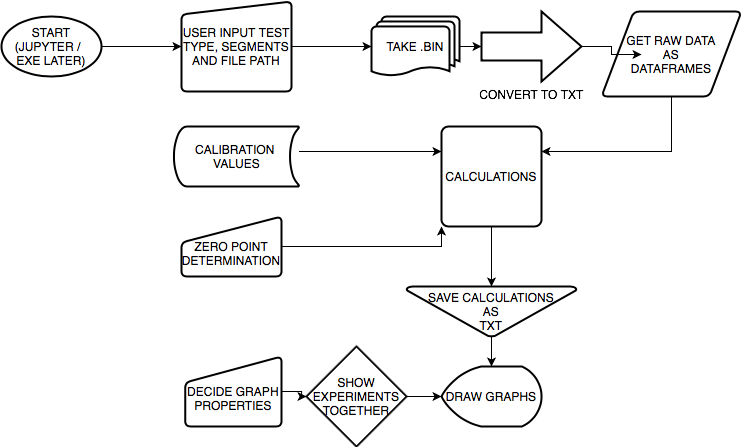

The diagram above was exported from draw.io. Its source (the exported page's mxGraphModel, read from the mxfile embedded in the PNG):
<mxGraphModel dx="1186" dy="812" grid="1" gridSize="10" guides="1" tooltips="1" connect="1" arrows="1" fold="1" page="1" pageScale="1" pageWidth="827" pageHeight="1169" math="0" shadow="0">
  <root>
    <mxCell id="0" />
    <mxCell id="1" parent="0" />
    <mxCell id="Ysc9A5vgX-MtFjbYhugC-16" style="edgeStyle=orthogonalEdgeStyle;rounded=0;orthogonalLoop=1;jettySize=auto;html=1;entryX=1;entryY=0.25;entryDx=0;entryDy=0;" parent="1" source="Ysc9A5vgX-MtFjbYhugC-3" target="Ysc9A5vgX-MtFjbYhugC-14" edge="1">
      <mxGeometry relative="1" as="geometry">
        <Array as="points">
          <mxPoint x="730" y="245" />
        </Array>
      </mxGeometry>
    </mxCell>
    <mxCell id="Ysc9A5vgX-MtFjbYhugC-3" value="GET RAW DATA&lt;br&gt;AS&lt;br&gt;DATAFRAMES" style="shape=parallelogram;html=1;strokeWidth=2;perimeter=parallelogramPerimeter;whiteSpace=wrap;rounded=1;arcSize=12;size=0.23;" parent="1" vertex="1">
      <mxGeometry x="660" y="105" width="140" height="85" as="geometry" />
    </mxCell>
    <mxCell id="Ysc9A5vgX-MtFjbYhugC-13" value="" style="edgeStyle=orthogonalEdgeStyle;rounded=0;orthogonalLoop=1;jettySize=auto;html=1;" parent="1" source="Ysc9A5vgX-MtFjbYhugC-5" target="Ysc9A5vgX-MtFjbYhugC-11" edge="1">
      <mxGeometry relative="1" as="geometry" />
    </mxCell>
    <mxCell id="Ysc9A5vgX-MtFjbYhugC-5" value="TAKE .BIN" style="strokeWidth=2;html=1;shape=mxgraph.flowchart.multi-document;whiteSpace=wrap;" parent="1" vertex="1">
      <mxGeometry x="430" y="110" width="88" height="60" as="geometry" />
    </mxCell>
    <mxCell id="Ysc9A5vgX-MtFjbYhugC-8" value="" style="edgeStyle=orthogonalEdgeStyle;rounded=0;orthogonalLoop=1;jettySize=auto;html=1;" parent="1" source="Ysc9A5vgX-MtFjbYhugC-6" target="Ysc9A5vgX-MtFjbYhugC-7" edge="1">
      <mxGeometry relative="1" as="geometry" />
    </mxCell>
    <mxCell id="Ysc9A5vgX-MtFjbYhugC-6" value="START (JUPYTER / &amp;nbsp; EXE LATER)" style="strokeWidth=2;html=1;shape=mxgraph.flowchart.start_1;whiteSpace=wrap;" parent="1" vertex="1">
      <mxGeometry x="60" y="110" width="100" height="60" as="geometry" />
    </mxCell>
    <mxCell id="Ysc9A5vgX-MtFjbYhugC-9" value="" style="edgeStyle=orthogonalEdgeStyle;rounded=0;orthogonalLoop=1;jettySize=auto;html=1;" parent="1" source="Ysc9A5vgX-MtFjbYhugC-7" target="Ysc9A5vgX-MtFjbYhugC-5" edge="1">
      <mxGeometry relative="1" as="geometry" />
    </mxCell>
    <mxCell id="Ysc9A5vgX-MtFjbYhugC-7" value="USER INPUT TEST TYPE, SEGMENTS AND FILE PATH" style="html=1;strokeWidth=2;shape=manualInput;whiteSpace=wrap;rounded=1;size=13;arcSize=11;" parent="1" vertex="1">
      <mxGeometry x="240" y="95" width="110" height="90" as="geometry" />
    </mxCell>
    <mxCell id="Ysc9A5vgX-MtFjbYhugC-15" style="edgeStyle=orthogonalEdgeStyle;rounded=0;orthogonalLoop=1;jettySize=auto;html=1;entryX=0;entryY=0.25;entryDx=0;entryDy=0;" parent="1" source="Ysc9A5vgX-MtFjbYhugC-10" target="Ysc9A5vgX-MtFjbYhugC-14" edge="1">
      <mxGeometry relative="1" as="geometry">
        <Array as="points">
          <mxPoint x="400" y="245" />
          <mxPoint x="400" y="245" />
        </Array>
      </mxGeometry>
    </mxCell>
    <mxCell id="Ysc9A5vgX-MtFjbYhugC-10" value="CALIBRATION&amp;nbsp;&lt;br&gt;VALUES" style="strokeWidth=2;html=1;shape=mxgraph.flowchart.stored_data;whiteSpace=wrap;" parent="1" vertex="1">
      <mxGeometry x="232.5" y="220" width="125" height="60" as="geometry" />
    </mxCell>
    <mxCell id="Ysc9A5vgX-MtFjbYhugC-12" value="" style="edgeStyle=orthogonalEdgeStyle;rounded=0;orthogonalLoop=1;jettySize=auto;html=1;" parent="1" source="Ysc9A5vgX-MtFjbYhugC-11" edge="1">
      <mxGeometry relative="1" as="geometry">
        <mxPoint x="700" y="148" as="targetPoint" />
      </mxGeometry>
    </mxCell>
    <mxCell id="Ysc9A5vgX-MtFjbYhugC-11" value="CONVERT TO TXT" style="verticalLabelPosition=bottom;verticalAlign=top;html=1;strokeWidth=2;shape=mxgraph.arrows2.arrow;dy=0.6;dx=40;notch=0;" parent="1" vertex="1">
      <mxGeometry x="540" y="105" width="100" height="70" as="geometry" />
    </mxCell>
    <mxCell id="Ysc9A5vgX-MtFjbYhugC-21" style="edgeStyle=orthogonalEdgeStyle;rounded=0;orthogonalLoop=1;jettySize=auto;html=1;exitX=0.5;exitY=1;exitDx=0;exitDy=0;" parent="1" source="Ysc9A5vgX-MtFjbYhugC-14" target="Ysc9A5vgX-MtFjbYhugC-20" edge="1">
      <mxGeometry relative="1" as="geometry" />
    </mxCell>
    <mxCell id="Ysc9A5vgX-MtFjbYhugC-14" value="CALCULATIONS" style="rounded=1;whiteSpace=wrap;html=1;absoluteArcSize=1;arcSize=14;strokeWidth=2;" parent="1" vertex="1">
      <mxGeometry x="500" y="220" width="100" height="100" as="geometry" />
    </mxCell>
    <mxCell id="Ysc9A5vgX-MtFjbYhugC-18" style="edgeStyle=orthogonalEdgeStyle;rounded=0;orthogonalLoop=1;jettySize=auto;html=1;entryX=0;entryY=1;entryDx=0;entryDy=0;" parent="1" source="Ysc9A5vgX-MtFjbYhugC-17" target="Ysc9A5vgX-MtFjbYhugC-14" edge="1">
      <mxGeometry relative="1" as="geometry" />
    </mxCell>
    <mxCell id="Ysc9A5vgX-MtFjbYhugC-17" value="&lt;br&gt;ZERO POINT&lt;br&gt;DETERMINATION" style="html=1;strokeWidth=2;shape=manualInput;whiteSpace=wrap;rounded=1;size=26;arcSize=11;" parent="1" vertex="1">
      <mxGeometry x="240" y="310" width="100" height="60" as="geometry" />
    </mxCell>
    <mxCell id="Ysc9A5vgX-MtFjbYhugC-19" value="DRAW GRAPHS" style="strokeWidth=2;html=1;shape=mxgraph.flowchart.display;whiteSpace=wrap;" parent="1" vertex="1">
      <mxGeometry x="500" y="460" width="100" height="60" as="geometry" />
    </mxCell>
    <mxCell id="Ysc9A5vgX-MtFjbYhugC-22" style="edgeStyle=orthogonalEdgeStyle;rounded=0;orthogonalLoop=1;jettySize=auto;html=1;exitX=0.5;exitY=1;exitDx=0;exitDy=0;exitPerimeter=0;entryX=0.5;entryY=0;entryDx=0;entryDy=0;entryPerimeter=0;" parent="1" source="Ysc9A5vgX-MtFjbYhugC-20" target="Ysc9A5vgX-MtFjbYhugC-19" edge="1">
      <mxGeometry relative="1" as="geometry" />
    </mxCell>
    <mxCell id="Ysc9A5vgX-MtFjbYhugC-20" value="SAVE CALCULATIONS&lt;br&gt;AS&lt;br&gt;TXT" style="strokeWidth=2;html=1;shape=mxgraph.flowchart.merge_or_storage;whiteSpace=wrap;" parent="1" vertex="1">
      <mxGeometry x="465" y="380" width="170" height="50" as="geometry" />
    </mxCell>
    <mxCell id="Ysc9A5vgX-MtFjbYhugC-25" value="" style="edgeStyle=orthogonalEdgeStyle;rounded=0;orthogonalLoop=1;jettySize=auto;html=1;" parent="1" source="Ysc9A5vgX-MtFjbYhugC-23" target="Ysc9A5vgX-MtFjbYhugC-24" edge="1">
      <mxGeometry relative="1" as="geometry" />
    </mxCell>
    <mxCell id="Ysc9A5vgX-MtFjbYhugC-23" value="&lt;br&gt;DECIDE GRAPH&lt;br&gt;PROPERTIES" style="html=1;strokeWidth=2;shape=manualInput;whiteSpace=wrap;rounded=1;size=26;arcSize=11;" parent="1" vertex="1">
      <mxGeometry x="243.75" y="450" width="96.25" height="70" as="geometry" />
    </mxCell>
    <mxCell id="Ysc9A5vgX-MtFjbYhugC-26" value="" style="edgeStyle=orthogonalEdgeStyle;rounded=0;orthogonalLoop=1;jettySize=auto;html=1;" parent="1" source="Ysc9A5vgX-MtFjbYhugC-24" target="Ysc9A5vgX-MtFjbYhugC-19" edge="1">
      <mxGeometry relative="1" as="geometry" />
    </mxCell>
    <mxCell id="Ysc9A5vgX-MtFjbYhugC-24" value="SHOW&lt;br&gt;EXPERIMENTS TOGETHER" style="strokeWidth=2;html=1;shape=mxgraph.flowchart.decision;whiteSpace=wrap;" parent="1" vertex="1">
      <mxGeometry x="365" y="440" width="100" height="100" as="geometry" />
    </mxCell>
  </root>
</mxGraphModel>